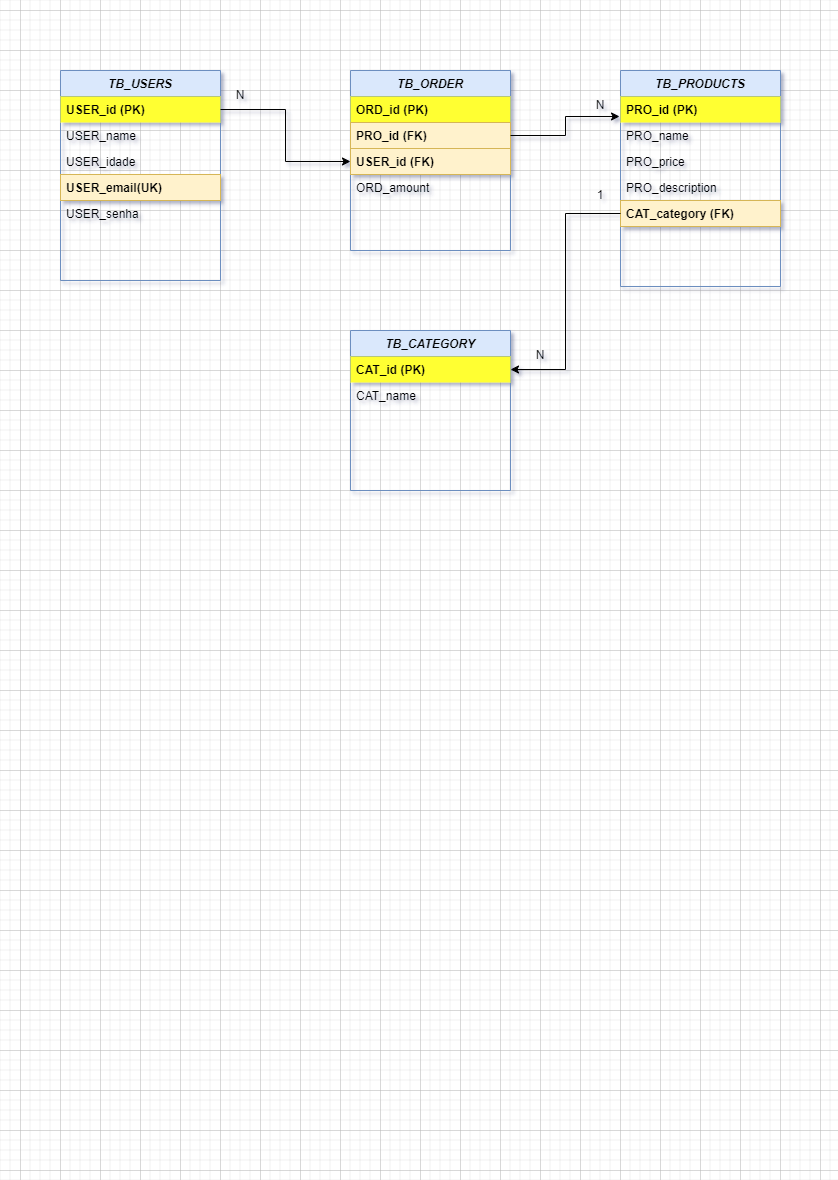

The diagram above was exported from draw.io. Its source (the exported page's mxGraphModel, read from the mxfile embedded in the PNG):
<mxGraphModel dx="880" dy="468" grid="1" gridSize="10" guides="1" tooltips="1" connect="1" arrows="1" fold="1" page="1" pageScale="1" pageWidth="827" pageHeight="1169" background="#ffffff" math="0" shadow="0">
  <root>
    <mxCell id="WIyWlLk6GJQsqaUBKTNV-0" />
    <mxCell id="WIyWlLk6GJQsqaUBKTNV-1" parent="WIyWlLk6GJQsqaUBKTNV-0" />
    <mxCell id="zkfFHV4jXpPFQw0GAbJ--0" value="TB_USERS" style="swimlane;fontStyle=3;align=center;verticalAlign=top;childLayout=stackLayout;horizontal=1;startSize=26;horizontalStack=0;resizeParent=1;resizeLast=0;collapsible=1;marginBottom=0;rounded=0;shadow=0;strokeWidth=1;fillColor=#dae8fc;strokeColor=#6c8ebf;" parent="WIyWlLk6GJQsqaUBKTNV-1" vertex="1">
      <mxGeometry x="60" y="70" width="160" height="210" as="geometry">
        <mxRectangle x="60" y="70" width="160" height="26" as="alternateBounds" />
      </mxGeometry>
    </mxCell>
    <mxCell id="zkfFHV4jXpPFQw0GAbJ--1" value="USER_id (PK)" style="text;align=left;verticalAlign=top;spacingLeft=4;spacingRight=4;overflow=hidden;rotatable=0;points=[[0,0.5],[1,0.5]];portConstraint=eastwest;glass=0;shadow=0;fillColor=#FFFF33;fontStyle=1" parent="zkfFHV4jXpPFQw0GAbJ--0" vertex="1">
      <mxGeometry y="26" width="160" height="26" as="geometry" />
    </mxCell>
    <mxCell id="zkfFHV4jXpPFQw0GAbJ--2" value="USER_name" style="text;align=left;verticalAlign=top;spacingLeft=4;spacingRight=4;overflow=hidden;rotatable=0;points=[[0,0.5],[1,0.5]];portConstraint=eastwest;rounded=0;shadow=0;html=0;" parent="zkfFHV4jXpPFQw0GAbJ--0" vertex="1">
      <mxGeometry y="52" width="160" height="26" as="geometry" />
    </mxCell>
    <mxCell id="zkfFHV4jXpPFQw0GAbJ--3" value="USER_idade" style="text;align=left;verticalAlign=top;spacingLeft=4;spacingRight=4;overflow=hidden;rotatable=0;points=[[0,0.5],[1,0.5]];portConstraint=eastwest;rounded=0;shadow=0;html=0;" parent="zkfFHV4jXpPFQw0GAbJ--0" vertex="1">
      <mxGeometry y="78" width="160" height="26" as="geometry" />
    </mxCell>
    <mxCell id="UNaXLYc0pxeu5jXEq8BR-1" value="USER_email(UK)" style="text;align=left;verticalAlign=top;spacingLeft=4;spacingRight=4;overflow=hidden;rotatable=0;points=[[0,0.5],[1,0.5]];portConstraint=eastwest;rounded=0;shadow=0;html=0;fontStyle=1;fillColor=#fff2cc;strokeColor=#d6b656;" vertex="1" parent="zkfFHV4jXpPFQw0GAbJ--0">
      <mxGeometry y="104" width="160" height="26" as="geometry" />
    </mxCell>
    <mxCell id="UNaXLYc0pxeu5jXEq8BR-2" value="USER_senha" style="text;align=left;verticalAlign=top;spacingLeft=4;spacingRight=4;overflow=hidden;rotatable=0;points=[[0,0.5],[1,0.5]];portConstraint=eastwest;rounded=0;shadow=0;html=0;" vertex="1" parent="zkfFHV4jXpPFQw0GAbJ--0">
      <mxGeometry y="130" width="160" height="26" as="geometry" />
    </mxCell>
    <mxCell id="zkfFHV4jXpPFQw0GAbJ--6" value="TB_CATEGORY&#10;" style="swimlane;fontStyle=3;align=center;verticalAlign=top;childLayout=stackLayout;horizontal=1;startSize=26;horizontalStack=0;resizeParent=1;resizeLast=0;collapsible=1;marginBottom=0;rounded=0;shadow=0;strokeWidth=1;fillColor=#dae8fc;strokeColor=#6c8ebf;" parent="WIyWlLk6GJQsqaUBKTNV-1" vertex="1">
      <mxGeometry x="350" y="330" width="160" height="160" as="geometry">
        <mxRectangle x="130" y="380" width="160" height="26" as="alternateBounds" />
      </mxGeometry>
    </mxCell>
    <mxCell id="zkfFHV4jXpPFQw0GAbJ--7" value="CAT_id (PK)" style="text;align=left;verticalAlign=top;spacingLeft=4;spacingRight=4;overflow=hidden;rotatable=0;points=[[0,0.5],[1,0.5]];portConstraint=eastwest;fillColor=#FFFF33;fontStyle=1" parent="zkfFHV4jXpPFQw0GAbJ--6" vertex="1">
      <mxGeometry y="26" width="160" height="26" as="geometry" />
    </mxCell>
    <mxCell id="UNaXLYc0pxeu5jXEq8BR-4" value="CAT_name" style="text;align=left;verticalAlign=top;spacingLeft=4;spacingRight=4;overflow=hidden;rotatable=0;points=[[0,0.5],[1,0.5]];portConstraint=eastwest;rounded=0;shadow=0;html=0;" vertex="1" parent="zkfFHV4jXpPFQw0GAbJ--6">
      <mxGeometry y="52" width="160" height="26" as="geometry" />
    </mxCell>
    <mxCell id="zkfFHV4jXpPFQw0GAbJ--17" value="TB_PRODUCTS&#10;" style="swimlane;fontStyle=3;align=center;verticalAlign=top;childLayout=stackLayout;horizontal=1;startSize=26;horizontalStack=0;resizeParent=1;resizeLast=0;collapsible=1;marginBottom=0;rounded=0;shadow=0;strokeWidth=1;fillColor=#dae8fc;strokeColor=#6c8ebf;" parent="WIyWlLk6GJQsqaUBKTNV-1" vertex="1">
      <mxGeometry x="620" y="70" width="160" height="216" as="geometry">
        <mxRectangle x="550" y="140" width="160" height="26" as="alternateBounds" />
      </mxGeometry>
    </mxCell>
    <mxCell id="zkfFHV4jXpPFQw0GAbJ--18" value="PRO_id (PK)" style="text;align=left;verticalAlign=top;spacingLeft=4;spacingRight=4;overflow=hidden;rotatable=0;points=[[0,0.5],[1,0.5]];portConstraint=eastwest;fillColor=#FFFF33;fontStyle=1" parent="zkfFHV4jXpPFQw0GAbJ--17" vertex="1">
      <mxGeometry y="26" width="160" height="26" as="geometry" />
    </mxCell>
    <mxCell id="zkfFHV4jXpPFQw0GAbJ--19" value="PRO_name" style="text;align=left;verticalAlign=top;spacingLeft=4;spacingRight=4;overflow=hidden;rotatable=0;points=[[0,0.5],[1,0.5]];portConstraint=eastwest;rounded=0;shadow=0;html=0;" parent="zkfFHV4jXpPFQw0GAbJ--17" vertex="1">
      <mxGeometry y="52" width="160" height="26" as="geometry" />
    </mxCell>
    <mxCell id="zkfFHV4jXpPFQw0GAbJ--20" value="PRO_price&#10;" style="text;align=left;verticalAlign=top;spacingLeft=4;spacingRight=4;overflow=hidden;rotatable=0;points=[[0,0.5],[1,0.5]];portConstraint=eastwest;rounded=0;shadow=0;html=0;" parent="zkfFHV4jXpPFQw0GAbJ--17" vertex="1">
      <mxGeometry y="78" width="160" height="26" as="geometry" />
    </mxCell>
    <mxCell id="zkfFHV4jXpPFQw0GAbJ--21" value="PRO_description " style="text;align=left;verticalAlign=top;spacingLeft=4;spacingRight=4;overflow=hidden;rotatable=0;points=[[0,0.5],[1,0.5]];portConstraint=eastwest;rounded=0;shadow=0;html=0;" parent="zkfFHV4jXpPFQw0GAbJ--17" vertex="1">
      <mxGeometry y="104" width="160" height="26" as="geometry" />
    </mxCell>
    <mxCell id="UNaXLYc0pxeu5jXEq8BR-3" value="CAT_category (FK)" style="text;align=left;verticalAlign=top;spacingLeft=4;spacingRight=4;overflow=hidden;rotatable=0;points=[[0,0.5],[1,0.5]];portConstraint=eastwest;rounded=0;shadow=0;html=0;fontStyle=1;fillColor=#fff2cc;strokeColor=#d6b656;" vertex="1" parent="zkfFHV4jXpPFQw0GAbJ--17">
      <mxGeometry y="130" width="160" height="26" as="geometry" />
    </mxCell>
    <mxCell id="UNaXLYc0pxeu5jXEq8BR-5" value="TB_ORDER&#10;" style="swimlane;fontStyle=3;align=center;verticalAlign=top;childLayout=stackLayout;horizontal=1;startSize=26;horizontalStack=0;resizeParent=1;resizeLast=0;collapsible=1;marginBottom=0;rounded=0;shadow=0;strokeWidth=1;fillColor=#dae8fc;strokeColor=#6c8ebf;" vertex="1" parent="WIyWlLk6GJQsqaUBKTNV-1">
      <mxGeometry x="350" y="70" width="160" height="180" as="geometry">
        <mxRectangle x="130" y="380" width="160" height="26" as="alternateBounds" />
      </mxGeometry>
    </mxCell>
    <mxCell id="UNaXLYc0pxeu5jXEq8BR-6" value="ORD_id (PK)" style="text;align=left;verticalAlign=top;spacingLeft=4;spacingRight=4;overflow=hidden;rotatable=0;points=[[0,0.5],[1,0.5]];portConstraint=eastwest;fillColor=#FFFF33;fontStyle=1" vertex="1" parent="UNaXLYc0pxeu5jXEq8BR-5">
      <mxGeometry y="26" width="160" height="26" as="geometry" />
    </mxCell>
    <mxCell id="UNaXLYc0pxeu5jXEq8BR-7" value="PRO_id (FK)" style="text;align=left;verticalAlign=top;spacingLeft=4;spacingRight=4;overflow=hidden;rotatable=0;points=[[0,0.5],[1,0.5]];portConstraint=eastwest;rounded=0;shadow=0;html=0;fontStyle=1;fillColor=#fff2cc;strokeColor=#d6b656;" vertex="1" parent="UNaXLYc0pxeu5jXEq8BR-5">
      <mxGeometry y="52" width="160" height="26" as="geometry" />
    </mxCell>
    <mxCell id="UNaXLYc0pxeu5jXEq8BR-9" value="USER_id (FK)" style="text;align=left;verticalAlign=top;spacingLeft=4;spacingRight=4;overflow=hidden;rotatable=0;points=[[0,0.5],[1,0.5]];portConstraint=eastwest;rounded=0;shadow=0;html=0;fillColor=#fff2cc;strokeColor=#d6b656;fontStyle=1" vertex="1" parent="UNaXLYc0pxeu5jXEq8BR-5">
      <mxGeometry y="78" width="160" height="26" as="geometry" />
    </mxCell>
    <mxCell id="UNaXLYc0pxeu5jXEq8BR-11" value="ORD_amount" style="text;align=left;verticalAlign=top;spacingLeft=4;spacingRight=4;overflow=hidden;rotatable=0;points=[[0,0.5],[1,0.5]];portConstraint=eastwest;rounded=0;shadow=0;html=0;" vertex="1" parent="UNaXLYc0pxeu5jXEq8BR-5">
      <mxGeometry y="104" width="160" height="26" as="geometry" />
    </mxCell>
    <mxCell id="UNaXLYc0pxeu5jXEq8BR-30" value="" style="edgeStyle=orthogonalEdgeStyle;rounded=0;orthogonalLoop=1;jettySize=auto;html=1;entryX=-0.006;entryY=0.769;entryDx=0;entryDy=0;entryPerimeter=0;" edge="1" parent="WIyWlLk6GJQsqaUBKTNV-1" source="UNaXLYc0pxeu5jXEq8BR-7" target="zkfFHV4jXpPFQw0GAbJ--18">
      <mxGeometry relative="1" as="geometry" />
    </mxCell>
    <mxCell id="UNaXLYc0pxeu5jXEq8BR-31" style="edgeStyle=orthogonalEdgeStyle;rounded=0;orthogonalLoop=1;jettySize=auto;html=1;" edge="1" parent="WIyWlLk6GJQsqaUBKTNV-1" source="zkfFHV4jXpPFQw0GAbJ--1" target="UNaXLYc0pxeu5jXEq8BR-9">
      <mxGeometry relative="1" as="geometry" />
    </mxCell>
    <mxCell id="UNaXLYc0pxeu5jXEq8BR-34" style="edgeStyle=orthogonalEdgeStyle;rounded=0;orthogonalLoop=1;jettySize=auto;html=1;" edge="1" parent="WIyWlLk6GJQsqaUBKTNV-1" source="UNaXLYc0pxeu5jXEq8BR-3" target="zkfFHV4jXpPFQw0GAbJ--7">
      <mxGeometry relative="1" as="geometry">
        <mxPoint x="510" y="395" as="targetPoint" />
      </mxGeometry>
    </mxCell>
    <mxCell id="UNaXLYc0pxeu5jXEq8BR-35" value="N" style="text;html=1;align=center;verticalAlign=middle;whiteSpace=wrap;rounded=0;" vertex="1" parent="WIyWlLk6GJQsqaUBKTNV-1">
      <mxGeometry x="210" y="80" width="60" height="30" as="geometry" />
    </mxCell>
    <mxCell id="UNaXLYc0pxeu5jXEq8BR-36" value="N" style="text;html=1;align=center;verticalAlign=middle;whiteSpace=wrap;rounded=0;" vertex="1" parent="WIyWlLk6GJQsqaUBKTNV-1">
      <mxGeometry x="570" y="90" width="60" height="30" as="geometry" />
    </mxCell>
    <mxCell id="UNaXLYc0pxeu5jXEq8BR-37" value="N" style="text;html=1;align=center;verticalAlign=middle;whiteSpace=wrap;rounded=0;" vertex="1" parent="WIyWlLk6GJQsqaUBKTNV-1">
      <mxGeometry x="510" y="340" width="60" height="30" as="geometry" />
    </mxCell>
    <mxCell id="UNaXLYc0pxeu5jXEq8BR-38" value="1" style="text;html=1;align=center;verticalAlign=middle;whiteSpace=wrap;rounded=0;" vertex="1" parent="WIyWlLk6GJQsqaUBKTNV-1">
      <mxGeometry x="570" y="180" width="60" height="30" as="geometry" />
    </mxCell>
  </root>
</mxGraphModel>